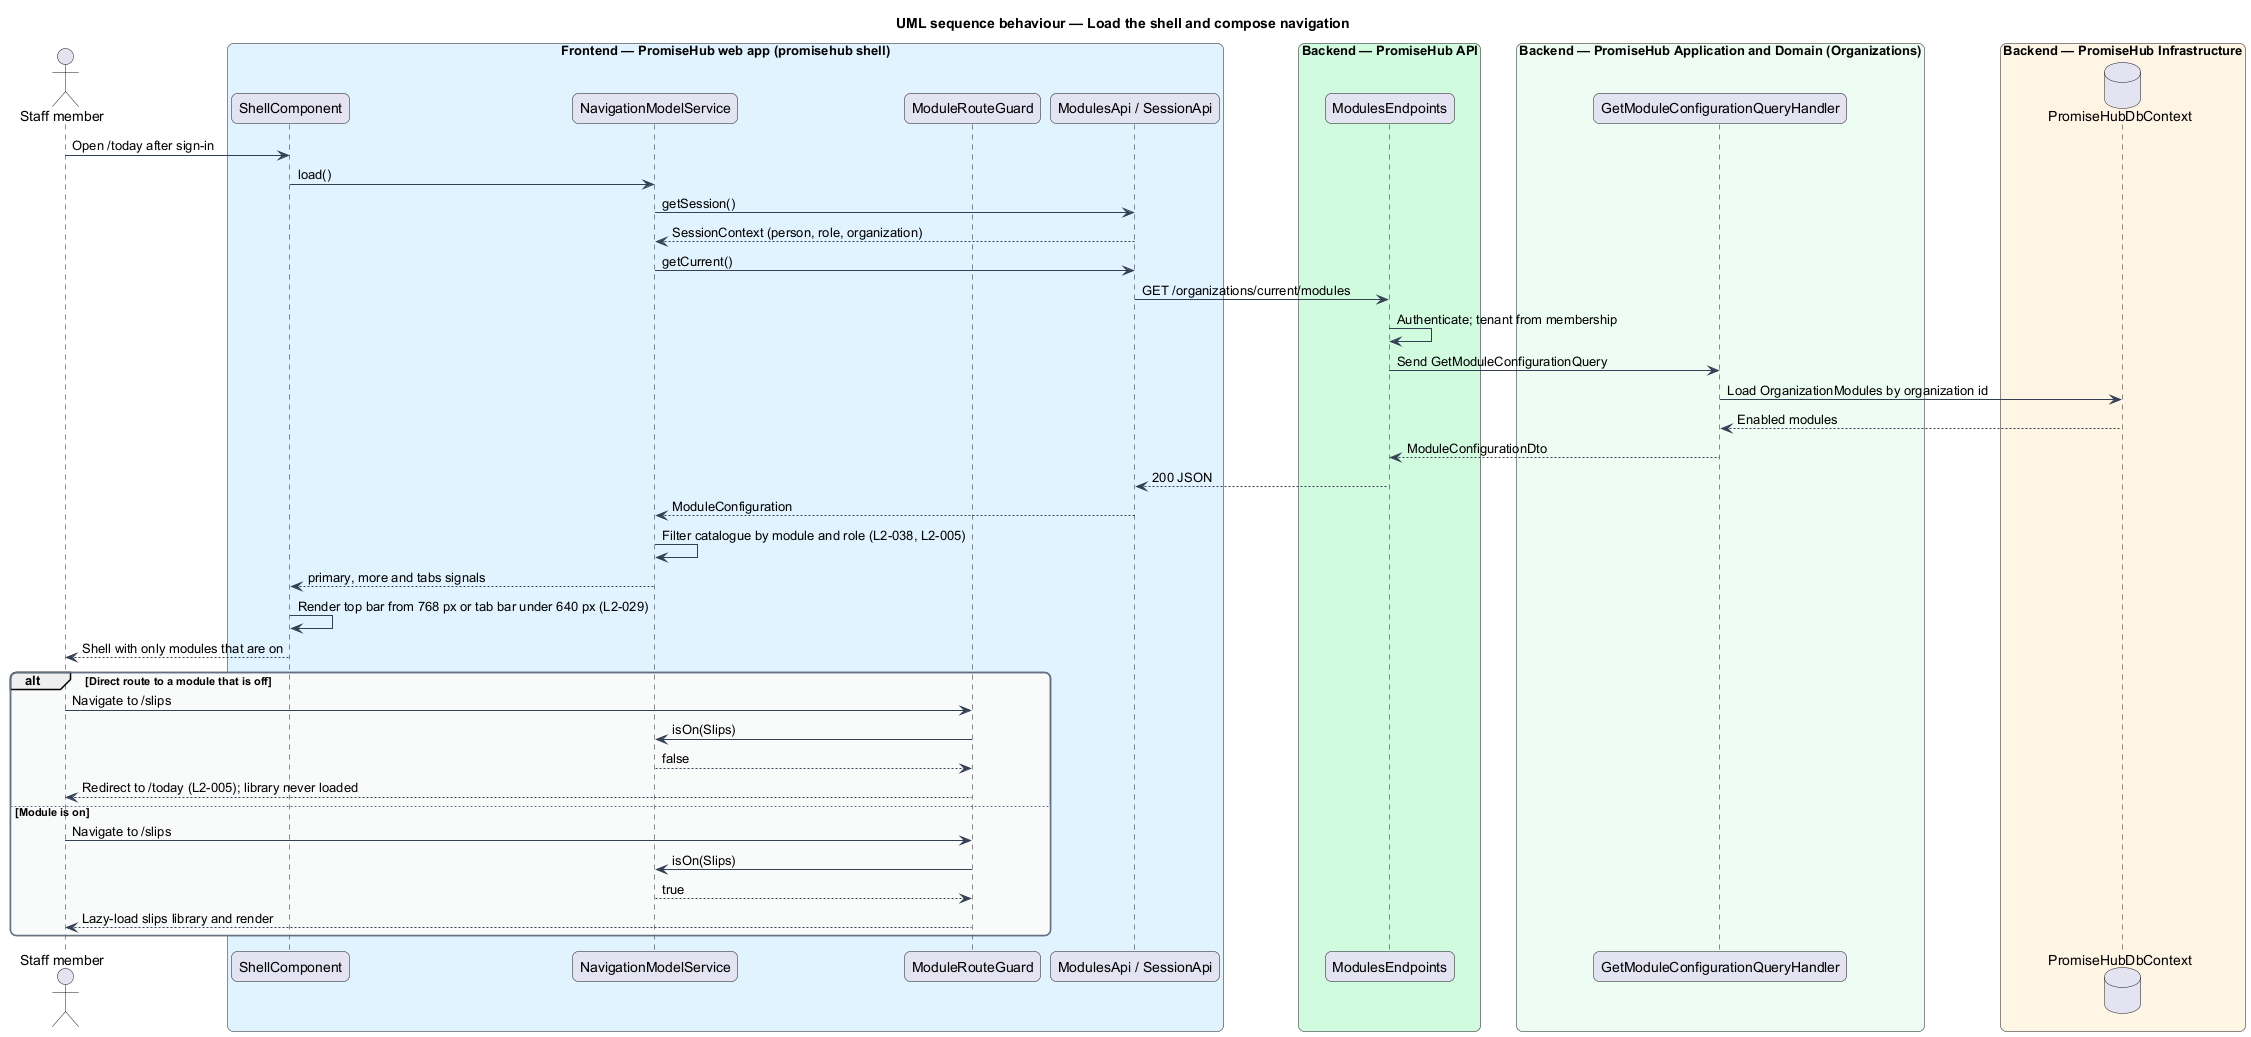

The diagram above was rendered by PlantUML. Its source (embedded in the PNG):
@startuml
title UML sequence behaviour — Load the shell and compose navigation
skinparam backgroundColor #FFFFFF
skinparam shadowing false
skinparam roundcorner 12
skinparam defaultFontName Arial
skinparam ArrowColor #344054
skinparam rectangle {
  BorderColor #344054
  FontColor #101828
}
skinparam package {
  BorderColor #667085
  FontColor #101828
  BackgroundColor #F9FAFB
}
actor "Staff member" as actor
box "Frontend — PromiseHub web app (promisehub shell)" #E0F2FE
  participant "ShellComponent" as shell
  participant "NavigationModelService" as nav
  participant "ModuleRouteGuard" as guard
  participant "ModulesApi / SessionApi" as client
end box
box "Backend — PromiseHub API" #D1FADF
  participant "ModulesEndpoints" as endpoints
end box
box "Backend — PromiseHub Application and Domain (Organizations)" #ECFDF3
  participant "GetModuleConfigurationQueryHandler" as handler
end box
box "Backend — PromiseHub Infrastructure" #FFF4E5
  database "PromiseHubDbContext" as db
end box
actor -> shell : Open /today after sign-in
shell -> nav : load()
nav -> client : getSession()
client --> nav : SessionContext (person, role, organization)
nav -> client : getCurrent()
client -> endpoints : GET /organizations/current/modules
endpoints -> endpoints : Authenticate; tenant from membership
endpoints -> handler : Send GetModuleConfigurationQuery
handler -> db : Load OrganizationModules by organization id
db --> handler : Enabled modules
handler --> endpoints : ModuleConfigurationDto
endpoints --> client : 200 JSON
client --> nav : ModuleConfiguration
nav -> nav : Filter catalogue by module and role (L2-038, L2-005)
nav --> shell : primary, more and tabs signals
shell -> shell : Render top bar from 768 px or tab bar under 640 px (L2-029)
shell --> actor : Shell with only modules that are on
alt Direct route to a module that is off
  actor -> guard : Navigate to /slips
  guard -> nav : isOn(Slips)
  nav --> guard : false
  guard --> actor : Redirect to /today (L2-005); library never loaded
else Module is on
  actor -> guard : Navigate to /slips
  guard -> nav : isOn(Slips)
  nav --> guard : true
  guard --> actor : Lazy-load slips library and render
end
@enduml